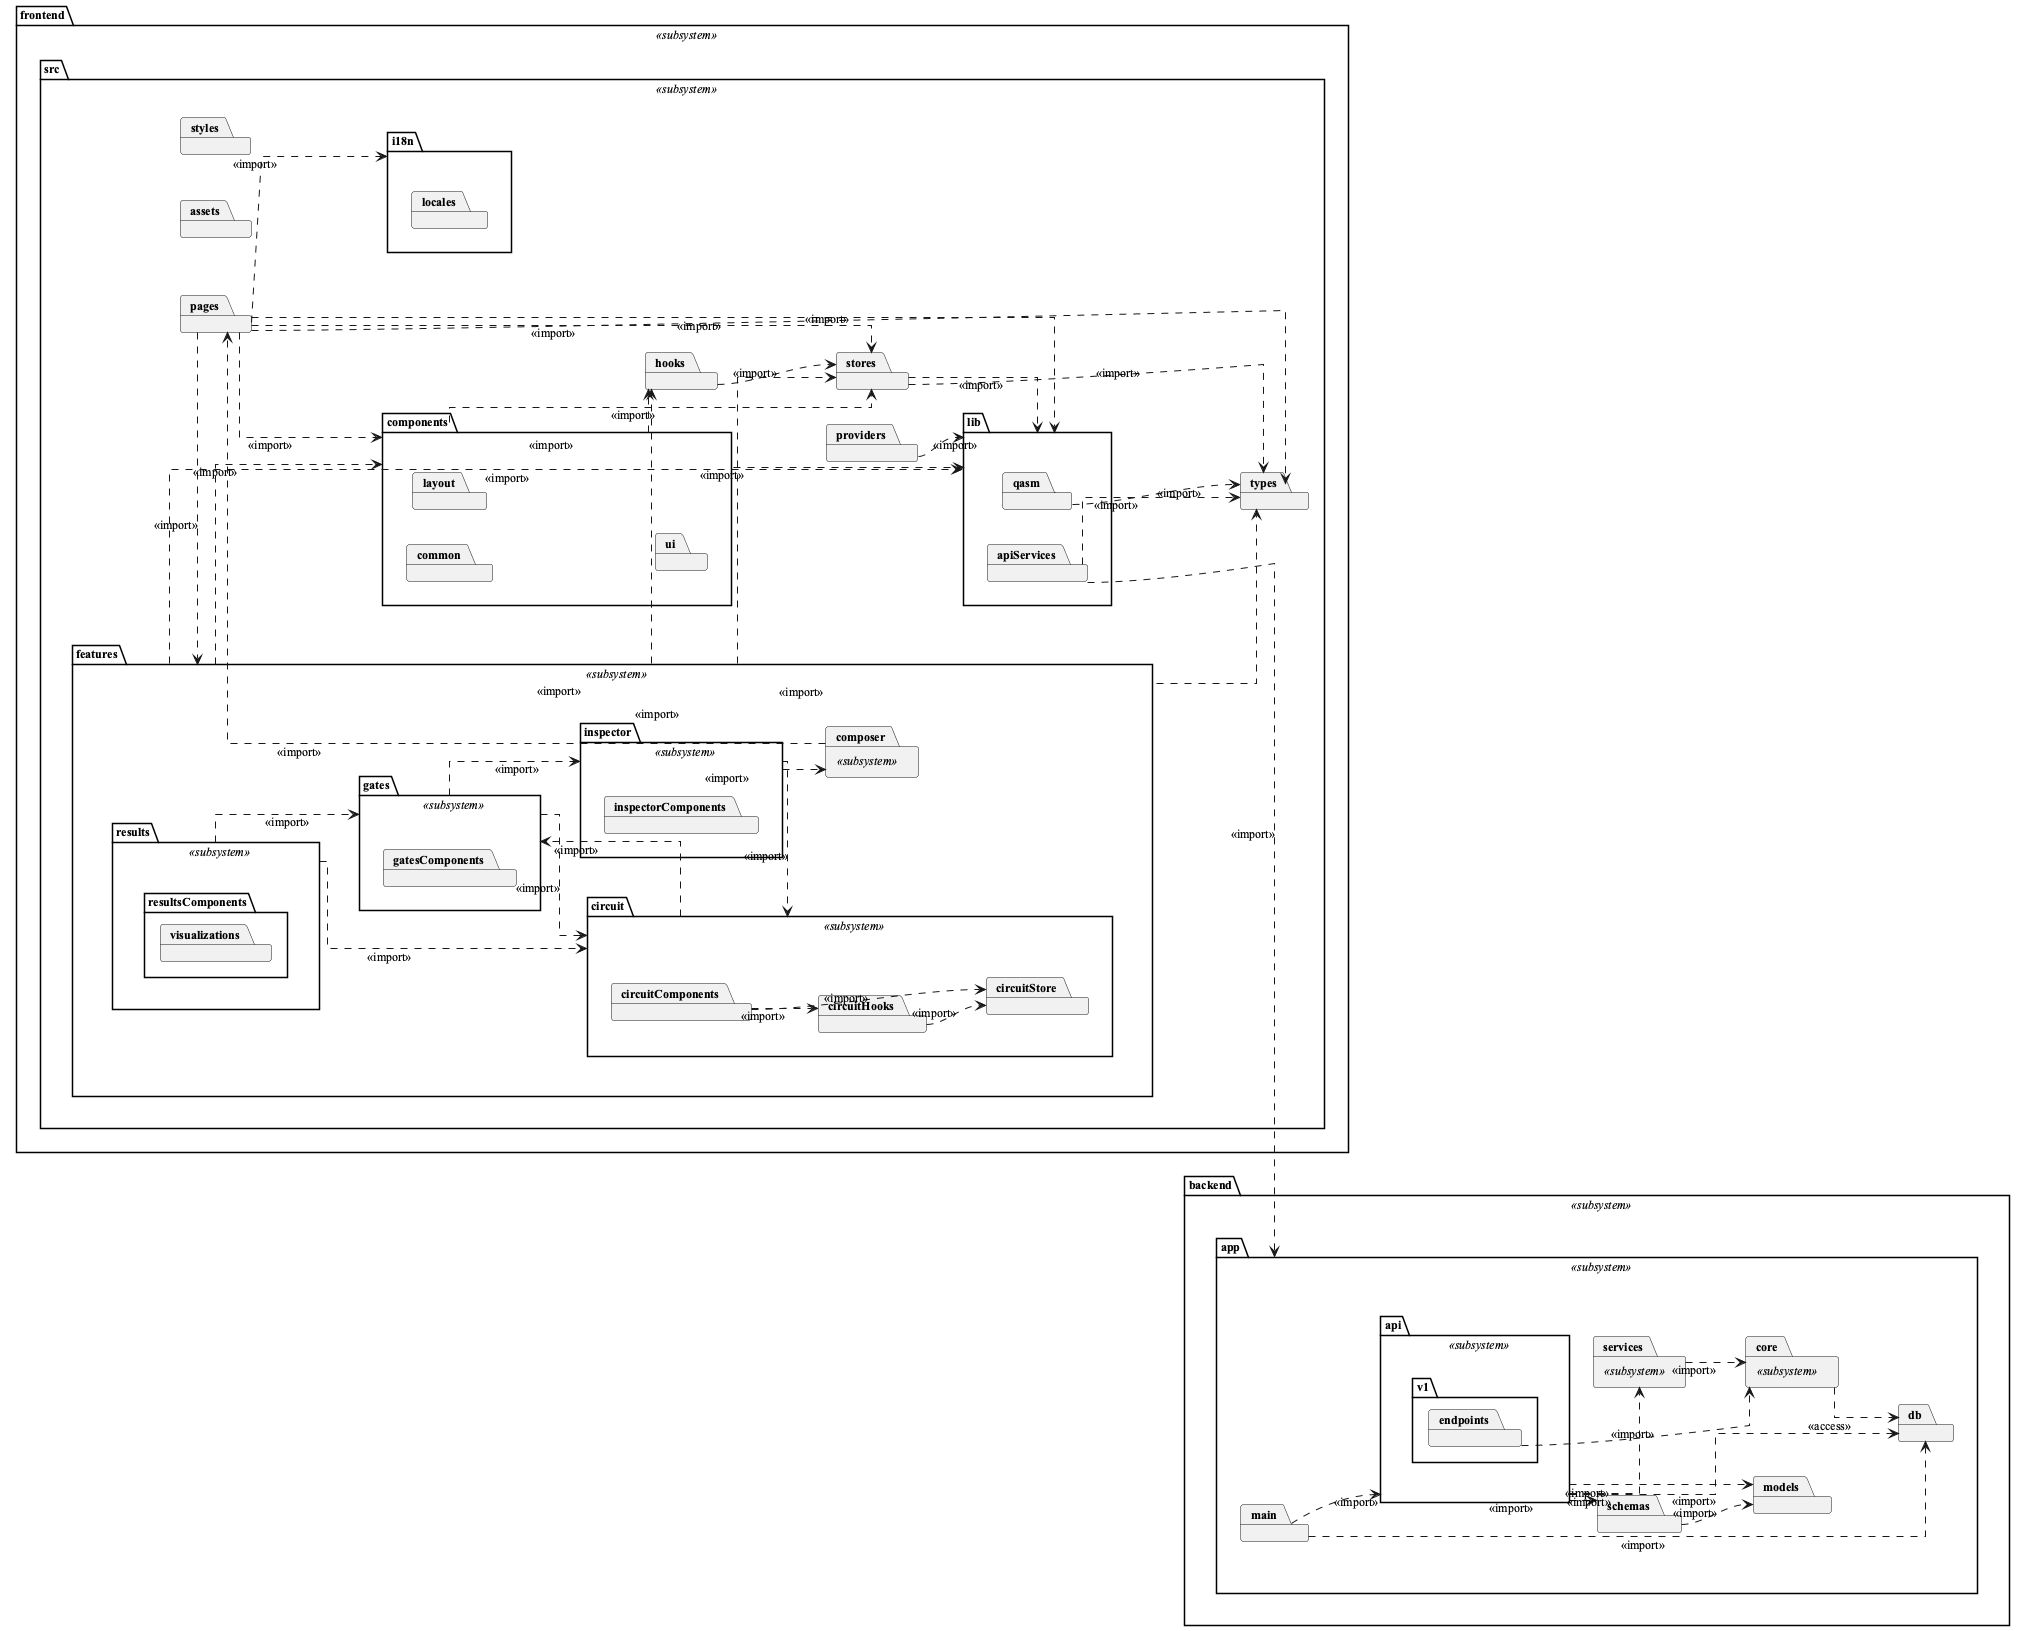

The diagram above was rendered by PlantUML. Its source (embedded in the PNG):
@startuml package_diagram

' --- diagram behavior ---
skinparam style strictuml
skinparam classAttributeIconSize 0
skinparam sequenceMessageAlign center
skinparam linetype ortho
left to right direction

' --- global font defaults ---
skinparam defaultFontName serif
skinparam defaultFontSize 12

' === backend system ===
package "backend" <<subsystem>> {
    package "app" <<subsystem>> {
        package "core" <<subsystem>>
        package "db"
        package "models"
        package "schemas"
        package "services" <<subsystem>>
        package "api" <<subsystem>> {
            package "v1" {
                package "endpoints"
            }
        }
        package "main"
    }
}

' === frontend system ===
package "frontend" <<subsystem>> {
    package "src" <<subsystem>> {
        package "types"
        package "lib" {
            package "apiServices"
            package "qasm"
        }
        package "providers"
        package "hooks"
        package "stores"
        package "components" {
            package "common"
            package "layout"
            package "ui"
        }
        package "pages"
        package "features" <<subsystem>> {
            package "circuit" <<subsystem>> {
                package "circuitComponents"
                package "circuitHooks"
                package "circuitStore"
            }
            package "gates" <<subsystem>> {
                package "gatesComponents"
            }
            package "inspector" <<subsystem>> {
                package "inspectorComponents"
            }
            package "results" <<subsystem>> {
                package "resultsComponents" {
                    package "visualizations"
                }
            }
            package "composer" <<subsystem>>
        }
        package "i18n" {
            package "locales"
        }
        package "assets"
        package "styles"
    }
}

' === backend internal dependencies ===
core ..> db : << access >>
schemas ..> models : << import >>
services ..> core : << import >>
api ..> schemas : << import >>
api ..> models : << import >>
api ..> services : << import >>
api ..> db : << import >>
endpoints ..> core : << import >>
main ..> api : << import >>
main ..> db : << import >>

' === frontend internal dependencies ===
pages ..> stores : << import >>
pages ..> features : << import >>
pages ..> components : << import >>
pages ..> lib : << import >>
pages ..> types : << import >>
pages ..> i18n : << import >>

features ..> stores : << import >>
features ..> components : << import >>
features ..> hooks : << import >>
features ..> lib : << import >>
features ..> types : << import >>

stores ..> lib : << import >>
stores ..> types : << import >>

hooks ..> stores : << import >>

components ..> lib : << import >>
components ..> stores : << import >>
components ..> hooks : << import >>

' important nested relationships within circuit
circuitComponents ..> circuitStore : << import >>
circuitComponents ..> circuitHooks : << import >>
circuitHooks ..> circuitStore : << import >>

' important cross-feature dependencies
circuit ..> gates : << import >>
gates ..> circuit : << import >>
gates ..> inspector : << import >>
inspector ..> circuit : << import >>
inspector ..> composer : << import >>
results ..> circuit : << import >>
results ..> gates : << import >>
composer ..> pages : << import >>

' important lib nested dependencies
apiServices ..> types : << import >>
qasm ..> types : << import >>

providers ..> lib : << import >>

' === cross-system dependencies ===
apiServices ..> app : << import >>

@enduml